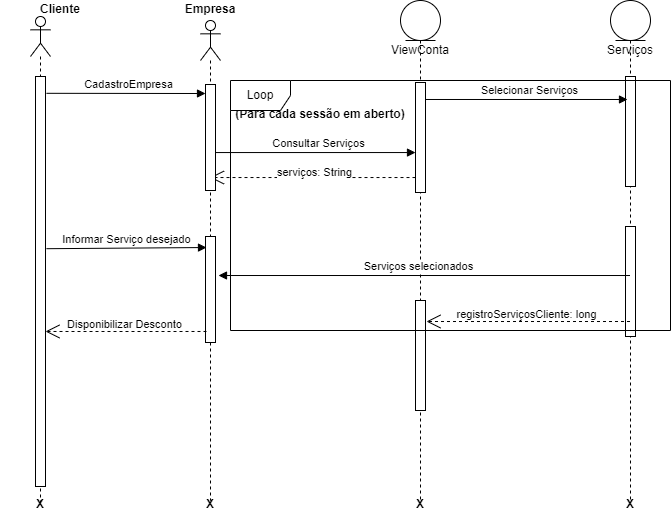

The diagram above was exported from draw.io. Its source (the exported page's mxGraphModel, read from the mxfile embedded in the PNG):
<mxGraphModel dx="460" dy="794" grid="1" gridSize="10" guides="1" tooltips="1" connect="1" arrows="1" fold="1" page="1" pageScale="1" pageWidth="827" pageHeight="1169" math="0" shadow="0">
  <root>
    <mxCell id="0" />
    <mxCell id="1" parent="0" />
    <mxCell id="OGhBaBTr4Vj6JM9OCnMT-5" value="" style="shape=umlLifeline;participant=umlActor;perimeter=lifelinePerimeter;whiteSpace=wrap;html=1;container=1;collapsible=0;recursiveResize=0;verticalAlign=top;spacingTop=36;outlineConnect=0;" parent="1" vertex="1">
      <mxGeometry x="150" y="66" width="20" height="490" as="geometry" />
    </mxCell>
    <mxCell id="OGhBaBTr4Vj6JM9OCnMT-3" value="" style="html=1;points=[];perimeter=orthogonalPerimeter;" parent="OGhBaBTr4Vj6JM9OCnMT-5" vertex="1">
      <mxGeometry x="5" y="60" width="10" height="410" as="geometry" />
    </mxCell>
    <mxCell id="OGhBaBTr4Vj6JM9OCnMT-6" value="Cliente" style="text;align=center;fontStyle=1;verticalAlign=middle;spacingLeft=3;spacingRight=3;strokeColor=none;rotatable=0;points=[[0,0.5],[1,0.5]];portConstraint=eastwest;" parent="1" vertex="1">
      <mxGeometry x="150" y="50" width="60" height="16" as="geometry" />
    </mxCell>
    <mxCell id="OGhBaBTr4Vj6JM9OCnMT-12" value="CadastroEmpresa" style="html=1;verticalAlign=bottom;endArrow=block;rounded=0;entryX=0;entryY=0.085;entryDx=0;entryDy=0;entryPerimeter=0;exitX=1.1;exitY=0.041;exitDx=0;exitDy=0;exitPerimeter=0;" parent="1" source="OGhBaBTr4Vj6JM9OCnMT-3" target="OGhBaBTr4Vj6JM9OCnMT-65" edge="1">
      <mxGeometry x="0.0323" width="80" relative="1" as="geometry">
        <mxPoint x="170" y="143" as="sourcePoint" />
        <mxPoint x="330" y="144" as="targetPoint" />
        <mxPoint as="offset" />
      </mxGeometry>
    </mxCell>
    <mxCell id="OGhBaBTr4Vj6JM9OCnMT-17" value="Consultar Serviços" style="html=1;verticalAlign=bottom;endArrow=block;rounded=0;exitX=0.9;exitY=0.642;exitDx=0;exitDy=0;exitPerimeter=0;" parent="1" source="OGhBaBTr4Vj6JM9OCnMT-65" target="OGhBaBTr4Vj6JM9OCnMT-73" edge="1">
      <mxGeometry x="0.0323" width="80" relative="1" as="geometry">
        <mxPoint x="339" y="148" as="sourcePoint" />
        <mxPoint x="495" y="148" as="targetPoint" />
        <mxPoint as="offset" />
      </mxGeometry>
    </mxCell>
    <mxCell id="OGhBaBTr4Vj6JM9OCnMT-32" value="serviços: String" style="endArrow=open;endSize=12;dashed=1;html=1;rounded=0;exitX=0;exitY=0.864;exitDx=0;exitDy=0;exitPerimeter=0;" parent="1" source="OGhBaBTr4Vj6JM9OCnMT-73" target="OGhBaBTr4Vj6JM9OCnMT-64" edge="1">
      <mxGeometry x="-0.0141" y="-5" width="160" relative="1" as="geometry">
        <mxPoint x="650" y="210" as="sourcePoint" />
        <mxPoint x="508" y="215.03999999999996" as="targetPoint" />
        <mxPoint as="offset" />
      </mxGeometry>
    </mxCell>
    <mxCell id="OGhBaBTr4Vj6JM9OCnMT-44" value="X" style="text;align=center;fontStyle=1;verticalAlign=middle;spacingLeft=3;spacingRight=3;strokeColor=none;rotatable=0;points=[[0,0.5],[1,0.5]];portConstraint=eastwest;" parent="1" vertex="1">
      <mxGeometry x="710" y="540" width="80" height="26" as="geometry" />
    </mxCell>
    <mxCell id="OGhBaBTr4Vj6JM9OCnMT-45" value="X" style="text;align=center;fontStyle=1;verticalAlign=middle;spacingLeft=3;spacingRight=3;strokeColor=none;rotatable=0;points=[[0,0.5],[1,0.5]];portConstraint=eastwest;" parent="1" vertex="1">
      <mxGeometry x="500" y="540" width="80" height="26" as="geometry" />
    </mxCell>
    <mxCell id="OGhBaBTr4Vj6JM9OCnMT-46" value="X" style="text;align=center;fontStyle=1;verticalAlign=middle;spacingLeft=3;spacingRight=3;strokeColor=none;rotatable=0;points=[[0,0.5],[1,0.5]];portConstraint=eastwest;" parent="1" vertex="1">
      <mxGeometry x="290" y="540" width="80" height="26" as="geometry" />
    </mxCell>
    <mxCell id="OGhBaBTr4Vj6JM9OCnMT-47" value="X" style="text;align=center;fontStyle=1;verticalAlign=middle;spacingLeft=3;spacingRight=3;strokeColor=none;rotatable=0;points=[[0,0.5],[1,0.5]];portConstraint=eastwest;" parent="1" vertex="1">
      <mxGeometry x="120" y="540" width="80" height="26" as="geometry" />
    </mxCell>
    <mxCell id="OGhBaBTr4Vj6JM9OCnMT-53" value="ViewConta" style="shape=umlLifeline;participant=umlEntity;perimeter=lifelinePerimeter;whiteSpace=wrap;html=1;container=1;collapsible=0;recursiveResize=0;verticalAlign=top;spacingTop=36;outlineConnect=0;" parent="1" vertex="1">
      <mxGeometry x="520" y="50" width="40" height="500" as="geometry" />
    </mxCell>
    <mxCell id="OGhBaBTr4Vj6JM9OCnMT-55" value="" style="html=1;points=[];perimeter=orthogonalPerimeter;" parent="OGhBaBTr4Vj6JM9OCnMT-53" vertex="1">
      <mxGeometry x="15" y="300" width="10" height="110" as="geometry" />
    </mxCell>
    <mxCell id="OGhBaBTr4Vj6JM9OCnMT-73" value="" style="html=1;points=[];perimeter=orthogonalPerimeter;" parent="OGhBaBTr4Vj6JM9OCnMT-53" vertex="1">
      <mxGeometry x="15" y="82" width="10" height="110" as="geometry" />
    </mxCell>
    <mxCell id="OGhBaBTr4Vj6JM9OCnMT-56" value="Informar Serviço desejado" style="html=1;verticalAlign=bottom;endArrow=block;rounded=0;entryX=0.1;entryY=0.104;entryDx=0;entryDy=0;entryPerimeter=0;exitX=1.1;exitY=0.42;exitDx=0;exitDy=0;exitPerimeter=0;" parent="1" source="OGhBaBTr4Vj6JM9OCnMT-3" target="OGhBaBTr4Vj6JM9OCnMT-66" edge="1">
      <mxGeometry width="80" relative="1" as="geometry">
        <mxPoint x="190" y="297.0239999999999" as="sourcePoint" />
        <mxPoint x="330" y="298.0060000000001" as="targetPoint" />
      </mxGeometry>
    </mxCell>
    <mxCell id="OGhBaBTr4Vj6JM9OCnMT-63" value="(Para cada sessão em aberto)" style="text;align=center;fontStyle=1;verticalAlign=middle;spacingLeft=3;spacingRight=3;strokeColor=none;rotatable=0;points=[[0,0.5],[1,0.5]];portConstraint=eastwest;" parent="1" vertex="1">
      <mxGeometry x="400" y="150" width="80" height="26" as="geometry" />
    </mxCell>
    <mxCell id="OGhBaBTr4Vj6JM9OCnMT-64" value="" style="shape=umlLifeline;participant=umlActor;perimeter=lifelinePerimeter;whiteSpace=wrap;html=1;container=1;collapsible=0;recursiveResize=0;verticalAlign=top;spacingTop=36;outlineConnect=0;" parent="1" vertex="1">
      <mxGeometry x="320" y="70" width="20" height="480" as="geometry" />
    </mxCell>
    <mxCell id="OGhBaBTr4Vj6JM9OCnMT-65" value="" style="html=1;points=[];perimeter=orthogonalPerimeter;" parent="OGhBaBTr4Vj6JM9OCnMT-64" vertex="1">
      <mxGeometry x="5" y="64" width="10" height="106" as="geometry" />
    </mxCell>
    <mxCell id="OGhBaBTr4Vj6JM9OCnMT-66" value="" style="html=1;points=[];perimeter=orthogonalPerimeter;" parent="OGhBaBTr4Vj6JM9OCnMT-64" vertex="1">
      <mxGeometry x="5" y="216" width="10" height="106" as="geometry" />
    </mxCell>
    <mxCell id="OGhBaBTr4Vj6JM9OCnMT-70" value="Empresa" style="text;align=center;fontStyle=1;verticalAlign=middle;spacingLeft=3;spacingRight=3;strokeColor=none;rotatable=0;points=[[0,0.5],[1,0.5]];portConstraint=eastwest;" parent="1" vertex="1">
      <mxGeometry x="300" y="50" width="60" height="16" as="geometry" />
    </mxCell>
    <mxCell id="OGhBaBTr4Vj6JM9OCnMT-71" value="Serviços" style="shape=umlLifeline;participant=umlEntity;perimeter=lifelinePerimeter;whiteSpace=wrap;html=1;container=1;collapsible=0;recursiveResize=0;verticalAlign=top;spacingTop=36;outlineConnect=0;" parent="1" vertex="1">
      <mxGeometry x="730" y="50" width="40" height="500" as="geometry" />
    </mxCell>
    <mxCell id="OGhBaBTr4Vj6JM9OCnMT-72" value="" style="html=1;points=[];perimeter=orthogonalPerimeter;" parent="OGhBaBTr4Vj6JM9OCnMT-71" vertex="1">
      <mxGeometry x="15" y="226" width="10" height="110" as="geometry" />
    </mxCell>
    <mxCell id="OGhBaBTr4Vj6JM9OCnMT-79" value="" style="html=1;points=[];perimeter=orthogonalPerimeter;" parent="OGhBaBTr4Vj6JM9OCnMT-71" vertex="1">
      <mxGeometry x="15" y="76" width="10" height="110" as="geometry" />
    </mxCell>
    <mxCell id="OGhBaBTr4Vj6JM9OCnMT-74" value="Selecionar Serviços" style="html=1;verticalAlign=bottom;endArrow=block;rounded=0;entryX=0.2;entryY=0.209;entryDx=0;entryDy=0;entryPerimeter=0;" parent="1" source="OGhBaBTr4Vj6JM9OCnMT-73" target="OGhBaBTr4Vj6JM9OCnMT-79" edge="1">
      <mxGeometry x="0.0269" width="80" relative="1" as="geometry">
        <mxPoint x="550.5" y="155.97799999999995" as="sourcePoint" />
        <mxPoint x="749.5" y="155.97000000000003" as="targetPoint" />
        <mxPoint as="offset" />
      </mxGeometry>
    </mxCell>
    <mxCell id="OGhBaBTr4Vj6JM9OCnMT-62" value="Loop" style="shape=umlFrame;whiteSpace=wrap;html=1;" parent="1" vertex="1">
      <mxGeometry x="350" y="130" width="440" height="250" as="geometry" />
    </mxCell>
    <mxCell id="OGhBaBTr4Vj6JM9OCnMT-76" value="Serviços selecionados" style="html=1;verticalAlign=bottom;endArrow=block;rounded=0;entryX=1.3;entryY=0.368;entryDx=0;entryDy=0;entryPerimeter=0;" parent="1" source="OGhBaBTr4Vj6JM9OCnMT-71" target="OGhBaBTr4Vj6JM9OCnMT-66" edge="1">
      <mxGeometry x="0.0323" width="80" relative="1" as="geometry">
        <mxPoint x="360" y="310.49999999999994" as="sourcePoint" />
        <mxPoint x="410" y="350" as="targetPoint" />
        <mxPoint as="offset" />
      </mxGeometry>
    </mxCell>
    <mxCell id="OGhBaBTr4Vj6JM9OCnMT-77" value="registroServiçosCliente: long" style="endArrow=open;endSize=12;dashed=1;html=1;rounded=0;entryX=1.1;entryY=0.191;entryDx=0;entryDy=0;entryPerimeter=0;" parent="1" source="OGhBaBTr4Vj6JM9OCnMT-71" target="OGhBaBTr4Vj6JM9OCnMT-55" edge="1">
      <mxGeometry x="0.0219" y="-7" width="160" relative="1" as="geometry">
        <mxPoint x="745.5" y="349.99999999999994" as="sourcePoint" />
        <mxPoint x="540" y="349.99999999999994" as="targetPoint" />
        <mxPoint as="offset" />
      </mxGeometry>
    </mxCell>
    <mxCell id="OGhBaBTr4Vj6JM9OCnMT-78" value="Disponibilizar Desconto" style="endArrow=open;endSize=12;dashed=1;html=1;rounded=0;exitX=0.1;exitY=0.896;exitDx=0;exitDy=0;exitPerimeter=0;" parent="1" source="OGhBaBTr4Vj6JM9OCnMT-66" target="OGhBaBTr4Vj6JM9OCnMT-3" edge="1">
      <mxGeometry x="0.0219" y="-7" width="160" relative="1" as="geometry">
        <mxPoint x="320" y="380" as="sourcePoint" />
        <mxPoint x="330" y="380" as="targetPoint" />
        <mxPoint as="offset" />
      </mxGeometry>
    </mxCell>
  </root>
</mxGraphModel>